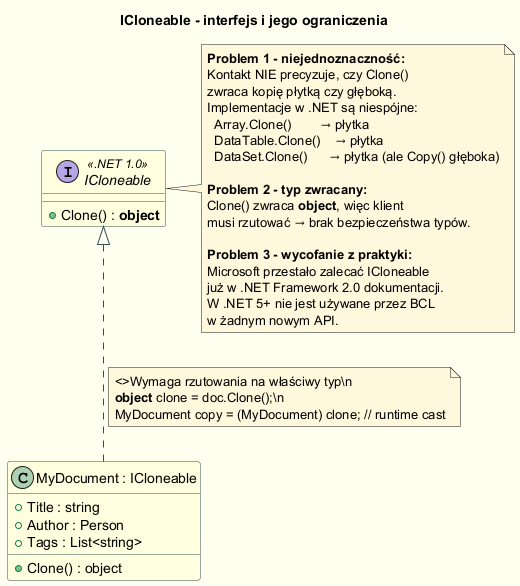

The diagram above was rendered by PlantUML. Its source (embedded in the PNG):
@startuml icloneable_controversy
skinparam backgroundColor #FFFFF0
skinparam class {
  BackgroundColor LightYellow
  BorderColor DarkSlateGray
}
skinparam note {
  BackgroundColor #FFF8DC
}
skinparam ArrowColor DarkSlateGray

title ICloneable - interfejs i jego ograniczenia

interface ICloneable <<.NET 1.0>> {
  + Clone() : **object**
}

class "MyDocument : ICloneable" as MD {
  + Title : string
  + Author : Person
  + Tags : List<string>
  + Clone() : object
}

ICloneable <|.. MD

note on link
  <>Wymaga rzutowania na właściwy typ\n
  <b>object</b> clone = doc.Clone();\n
  MyDocument copy = (MyDocument) clone; // runtime cast
end note

note right of ICloneable
  <b>Problem 1 - niejednoznaczność:</b>
  Kontakt NIE precyzuje, czy Clone()
  zwraca kopię płytką czy głęboką.
  Implementacje w .NET są niespójne:
    Array.Clone()        → płytka
    DataTable.Clone()    → płytka
    DataSet.Clone()      → płytka (ale Copy() głęboka)
    
  <b>Problem 2 - typ zwracany:</b>
  Clone() zwraca <b>object</b>, więc klient
  musi rzutować → brak bezpieczeństwa typów.
  
  <b>Problem 3 - wycofanie z praktyki:</b>
  Microsoft przestało zalecać ICloneable
  już w .NET Framework 2.0 dokumentacji.
  W .NET 5+ nie jest używane przez BCL
  w żadnym nowym API.
end note

@enduml